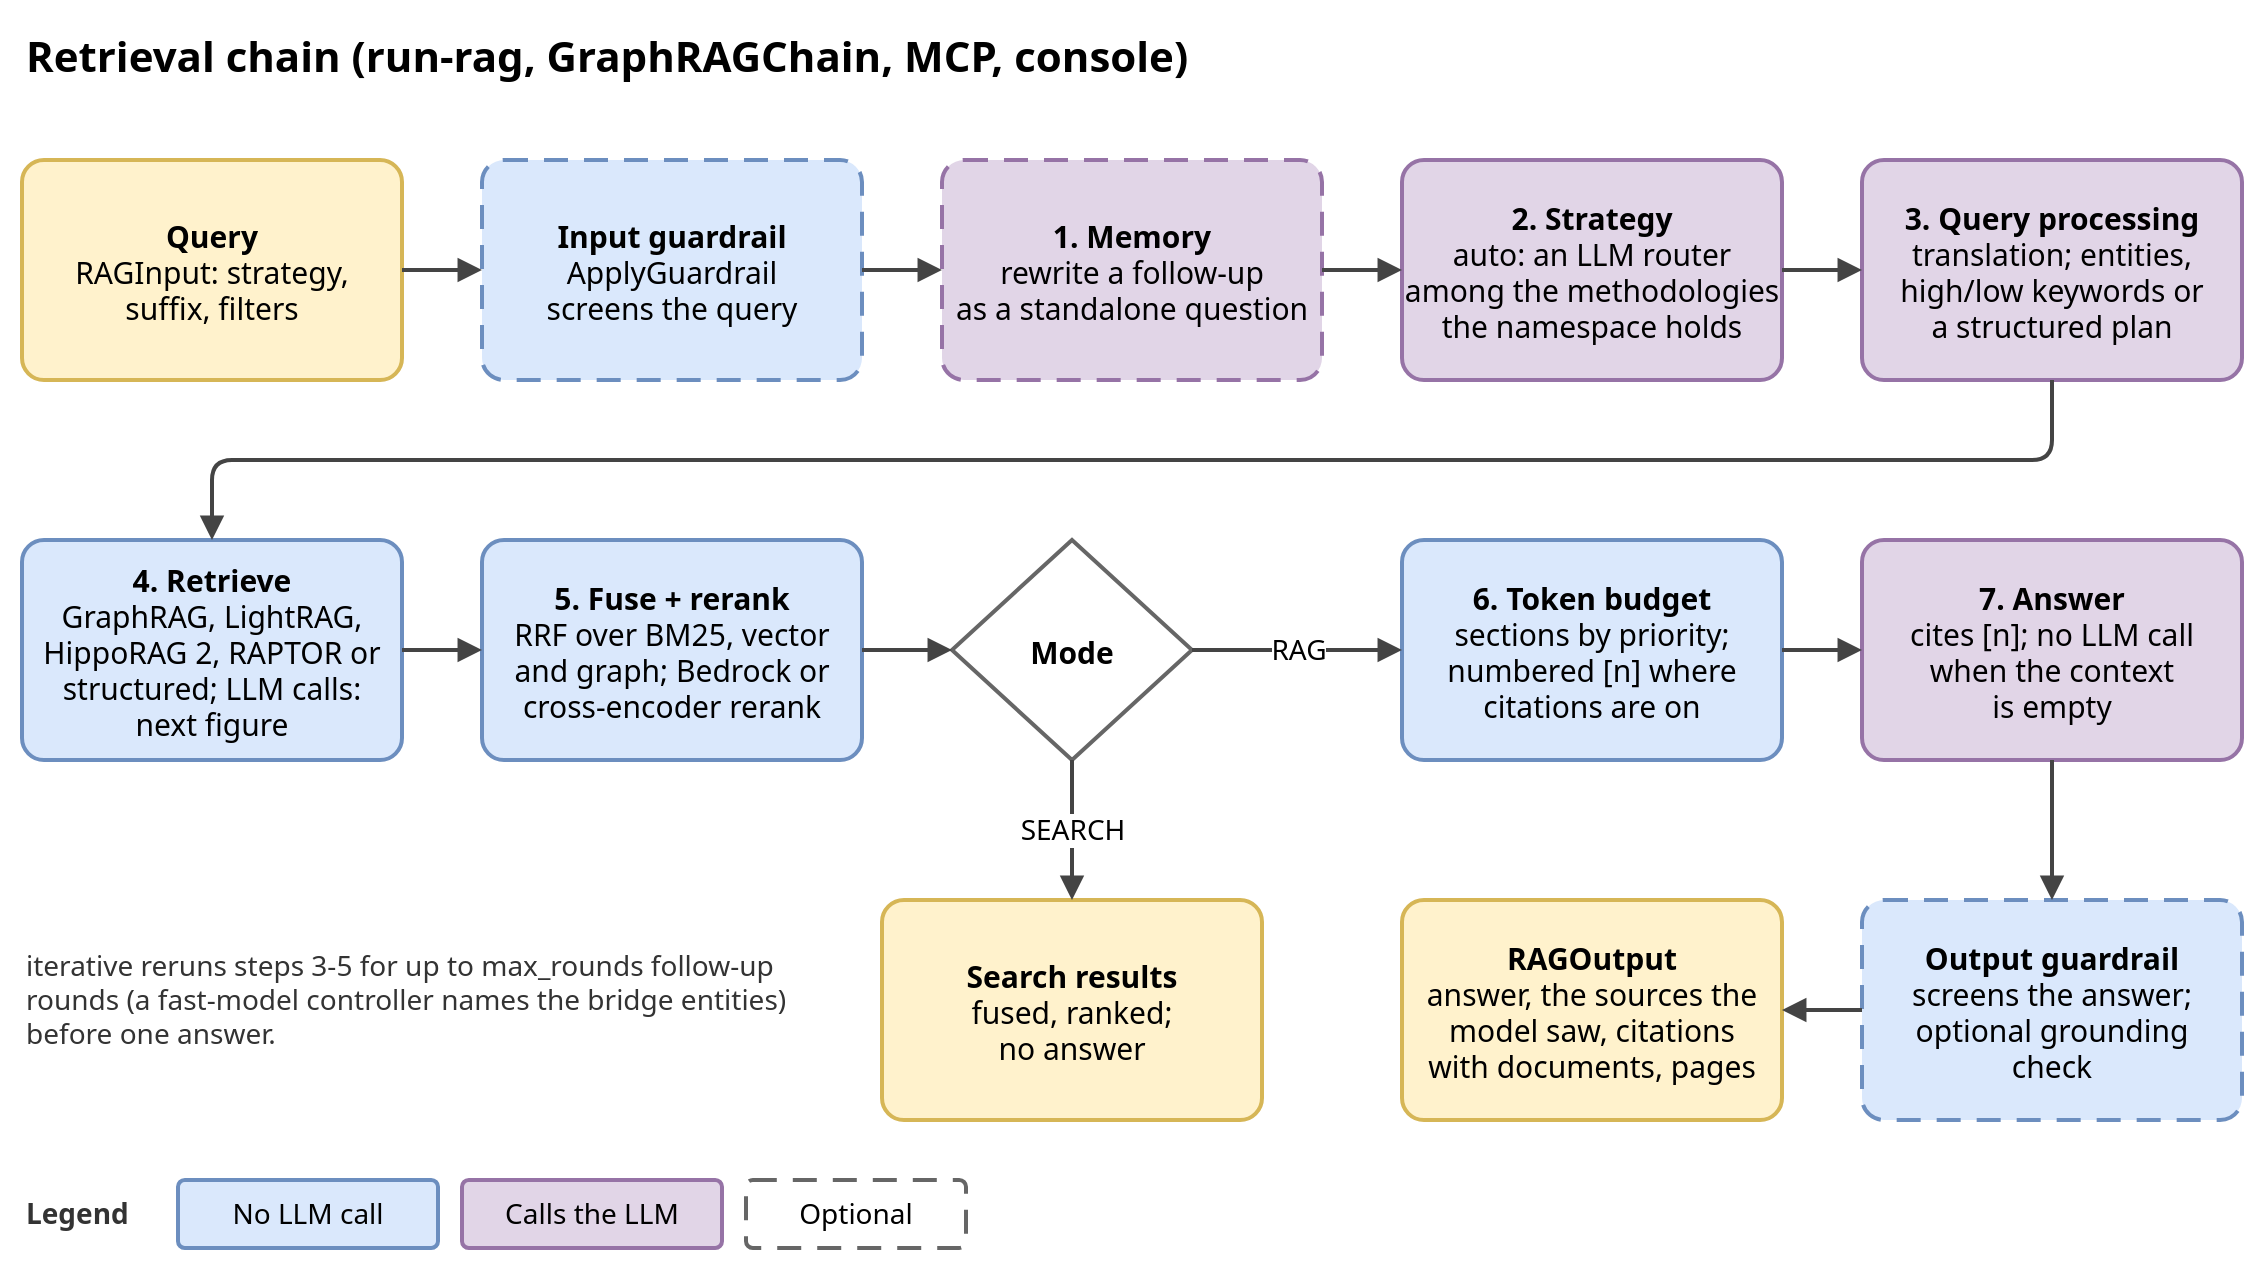

The diagram above was exported from draw.io. Its source (the exported page's mxGraphModel, read from the mxfile embedded in the PNG):
<mxGraphModel adaptiveColors="none" grid="0" page="0">
  <root>
    <mxCell id="0" />
    <mxCell id="1" parent="0" />
    <mxCell id="ret1" value="Retrieval chain (run-rag, GraphRAGChain, MCP, console)" style="text;html=1;fontSize=21;fontStyle=1;align=left;verticalAlign=middle;fontFamily=Noto Sans;" vertex="1" parent="1">
      <mxGeometry x="0" y="0" width="900" height="36" as="geometry" />
    </mxCell>
    <mxCell id="ret2" value="&lt;b&gt;Query&lt;/b&gt;&lt;br&gt;RAGInput: strategy,&lt;br&gt;suffix, filters" style="rounded=1;whiteSpace=wrap;html=1;arcSize=10;strokeWidth=2;fontSize=15;fontFamily=Noto Sans;fillColor=#fff2cc;strokeColor=#d6b656;" vertex="1" parent="1">
      <mxGeometry x="0" y="70" width="190" height="110" as="geometry" />
    </mxCell>
    <mxCell id="ret3" value="&lt;b&gt;Input guardrail&lt;/b&gt;&lt;br&gt;ApplyGuardrail&lt;br&gt;screens the query" style="rounded=1;whiteSpace=wrap;html=1;arcSize=10;strokeWidth=2;fontSize=15;fontFamily=Noto Sans;fillColor=#dae8fc;strokeColor=#6c8ebf;dashed=1;dashPattern=6 4;" vertex="1" parent="1">
      <mxGeometry x="230" y="70" width="190" height="110" as="geometry" />
    </mxCell>
    <mxCell id="ret4" value="&lt;b&gt;1. Memory&lt;/b&gt;&lt;br&gt;rewrite a follow-up&lt;br&gt;as a standalone question" style="rounded=1;whiteSpace=wrap;html=1;arcSize=10;strokeWidth=2;fontSize=15;fontFamily=Noto Sans;fillColor=#e1d5e7;strokeColor=#9673a6;dashed=1;dashPattern=6 4;" vertex="1" parent="1">
      <mxGeometry x="460" y="70" width="190" height="110" as="geometry" />
    </mxCell>
    <mxCell id="ret5" value="&lt;b&gt;2. Strategy&lt;/b&gt;&lt;br&gt;auto: an LLM router&lt;br&gt;among the methodologies&lt;br&gt;the namespace holds" style="rounded=1;whiteSpace=wrap;html=1;arcSize=10;strokeWidth=2;fontSize=15;fontFamily=Noto Sans;fillColor=#e1d5e7;strokeColor=#9673a6;" vertex="1" parent="1">
      <mxGeometry x="690" y="70" width="190" height="110" as="geometry" />
    </mxCell>
    <mxCell id="ret6" value="&lt;b&gt;3. Query processing&lt;/b&gt;&lt;br&gt;translation; entities,&lt;br&gt;high/low keywords or&lt;br&gt;a structured plan" style="rounded=1;whiteSpace=wrap;html=1;arcSize=10;strokeWidth=2;fontSize=15;fontFamily=Noto Sans;fillColor=#e1d5e7;strokeColor=#9673a6;" vertex="1" parent="1">
      <mxGeometry x="920" y="70" width="190" height="110" as="geometry" />
    </mxCell>
    <mxCell id="ret7" value="&lt;b&gt;4. Retrieve&lt;/b&gt;&lt;br&gt;GraphRAG, LightRAG,&lt;br&gt;HippoRAG 2, RAPTOR or&lt;br&gt;structured; LLM calls:&lt;br&gt;next figure" style="rounded=1;whiteSpace=wrap;html=1;arcSize=10;strokeWidth=2;fontSize=15;fontFamily=Noto Sans;fillColor=#dae8fc;strokeColor=#6c8ebf;" vertex="1" parent="1">
      <mxGeometry x="0" y="260" width="190" height="110" as="geometry" />
    </mxCell>
    <mxCell id="ret8" value="&lt;b&gt;5. Fuse + rerank&lt;/b&gt;&lt;br&gt;RRF over BM25, vector&lt;br&gt;and graph; Bedrock or&lt;br&gt;cross-encoder rerank" style="rounded=1;whiteSpace=wrap;html=1;arcSize=10;strokeWidth=2;fontSize=15;fontFamily=Noto Sans;fillColor=#dae8fc;strokeColor=#6c8ebf;" vertex="1" parent="1">
      <mxGeometry x="230" y="260" width="190" height="110" as="geometry" />
    </mxCell>
    <mxCell id="ret9" value="&lt;b&gt;Mode&lt;/b&gt;" style="rhombus;whiteSpace=wrap;html=1;strokeWidth=2;fontSize=15;fillColor=#ffffff;strokeColor=#666666;fontFamily=Noto Sans;" vertex="1" parent="1">
      <mxGeometry x="465" y="260" width="120" height="110" as="geometry" />
    </mxCell>
    <mxCell id="ret10" value="&lt;b&gt;6. Token budget&lt;/b&gt;&lt;br&gt;sections by priority;&lt;br&gt;numbered [n] where&lt;br&gt;citations are on" style="rounded=1;whiteSpace=wrap;html=1;arcSize=10;strokeWidth=2;fontSize=15;fontFamily=Noto Sans;fillColor=#dae8fc;strokeColor=#6c8ebf;" vertex="1" parent="1">
      <mxGeometry x="690" y="260" width="190" height="110" as="geometry" />
    </mxCell>
    <mxCell id="ret11" value="&lt;b&gt;7. Answer&lt;/b&gt;&lt;br&gt;cites [n]; no LLM call&lt;br&gt;when the context&lt;br&gt;is empty" style="rounded=1;whiteSpace=wrap;html=1;arcSize=10;strokeWidth=2;fontSize=15;fontFamily=Noto Sans;fillColor=#e1d5e7;strokeColor=#9673a6;" vertex="1" parent="1">
      <mxGeometry x="920" y="260" width="190" height="110" as="geometry" />
    </mxCell>
    <mxCell id="ret12" value="&lt;b&gt;Search results&lt;/b&gt;&lt;br&gt;fused, ranked;&lt;br&gt;no answer" style="rounded=1;whiteSpace=wrap;html=1;arcSize=10;strokeWidth=2;fontSize=15;fontFamily=Noto Sans;fillColor=#fff2cc;strokeColor=#d6b656;" vertex="1" parent="1">
      <mxGeometry x="430" y="440" width="190" height="110" as="geometry" />
    </mxCell>
    <mxCell id="ret13" value="&lt;b&gt;RAGOutput&lt;/b&gt;&lt;br&gt;answer, the sources the&lt;br&gt;model saw, citations&lt;br&gt;with documents, pages" style="rounded=1;whiteSpace=wrap;html=1;arcSize=10;strokeWidth=2;fontSize=15;fontFamily=Noto Sans;fillColor=#fff2cc;strokeColor=#d6b656;" vertex="1" parent="1">
      <mxGeometry x="690" y="440" width="190" height="110" as="geometry" />
    </mxCell>
    <mxCell id="ret14" value="&lt;b&gt;Output guardrail&lt;/b&gt;&lt;br&gt;screens the answer;&lt;br&gt;optional grounding&lt;br&gt;check" style="rounded=1;whiteSpace=wrap;html=1;arcSize=10;strokeWidth=2;fontSize=15;fontFamily=Noto Sans;fillColor=#dae8fc;strokeColor=#6c8ebf;dashed=1;dashPattern=6 4;" vertex="1" parent="1">
      <mxGeometry x="920" y="440" width="190" height="110" as="geometry" />
    </mxCell>
    <mxCell id="ret15" value="iterative reruns steps 3-5 for up to max_rounds follow-up rounds (a fast-model controller names the bridge entities) before one answer." style="text;html=1;fontSize=14;align=left;verticalAlign=middle;whiteSpace=wrap;fontColor=#333333;fontFamily=Noto Sans;" vertex="1" parent="1">
      <mxGeometry x="0" y="440" width="400" height="100" as="geometry" />
    </mxCell>
    <mxCell id="ret20" value="" style="edgeStyle=orthogonalEdgeStyle;rounded=1;html=1;strokeWidth=2;strokeColor=#444444;endArrow=block;endFill=1;endSize=7;fontSize=14;labelBackgroundColor=#ffffff;fontFamily=Noto Sans;" edge="1" parent="1" source="ret2" target="ret3">
      <mxGeometry relative="1" as="geometry" />
    </mxCell>
    <mxCell id="ret21" value="" style="edgeStyle=orthogonalEdgeStyle;rounded=1;html=1;strokeWidth=2;strokeColor=#444444;endArrow=block;endFill=1;endSize=7;fontSize=14;labelBackgroundColor=#ffffff;fontFamily=Noto Sans;" edge="1" parent="1" source="ret3" target="ret4">
      <mxGeometry relative="1" as="geometry" />
    </mxCell>
    <mxCell id="ret22" value="" style="edgeStyle=orthogonalEdgeStyle;rounded=1;html=1;strokeWidth=2;strokeColor=#444444;endArrow=block;endFill=1;endSize=7;fontSize=14;labelBackgroundColor=#ffffff;fontFamily=Noto Sans;" edge="1" parent="1" source="ret4" target="ret5">
      <mxGeometry relative="1" as="geometry" />
    </mxCell>
    <mxCell id="ret23" value="" style="edgeStyle=orthogonalEdgeStyle;rounded=1;html=1;strokeWidth=2;strokeColor=#444444;endArrow=block;endFill=1;endSize=7;fontSize=14;labelBackgroundColor=#ffffff;fontFamily=Noto Sans;" edge="1" parent="1" source="ret5" target="ret6">
      <mxGeometry relative="1" as="geometry" />
    </mxCell>
    <mxCell id="ret24" value="" style="edgeStyle=orthogonalEdgeStyle;rounded=1;html=1;strokeWidth=2;strokeColor=#444444;endArrow=block;endFill=1;endSize=7;fontSize=14;labelBackgroundColor=#ffffff;fontFamily=Noto Sans;exitX=0.5;exitY=1;entryX=0.5;entryY=0;" edge="1" parent="1" source="ret6" target="ret7">
      <mxGeometry relative="1" as="geometry" />
    </mxCell>
    <mxCell id="ret25" value="" style="edgeStyle=orthogonalEdgeStyle;rounded=1;html=1;strokeWidth=2;strokeColor=#444444;endArrow=block;endFill=1;endSize=7;fontSize=14;labelBackgroundColor=#ffffff;fontFamily=Noto Sans;" edge="1" parent="1" source="ret7" target="ret8">
      <mxGeometry relative="1" as="geometry" />
    </mxCell>
    <mxCell id="ret26" value="" style="edgeStyle=orthogonalEdgeStyle;rounded=1;html=1;strokeWidth=2;strokeColor=#444444;endArrow=block;endFill=1;endSize=7;fontSize=14;labelBackgroundColor=#ffffff;fontFamily=Noto Sans;" edge="1" parent="1" source="ret8" target="ret9">
      <mxGeometry relative="1" as="geometry" />
    </mxCell>
    <mxCell id="ret27" value="RAG" style="edgeStyle=orthogonalEdgeStyle;rounded=1;html=1;strokeWidth=2;strokeColor=#444444;endArrow=block;endFill=1;endSize=7;fontSize=14;labelBackgroundColor=#ffffff;fontFamily=Noto Sans;" edge="1" parent="1" source="ret9" target="ret10">
      <mxGeometry relative="1" as="geometry" />
    </mxCell>
    <mxCell id="ret28" value="SEARCH" style="edgeStyle=orthogonalEdgeStyle;rounded=1;html=1;strokeWidth=2;strokeColor=#444444;endArrow=block;endFill=1;endSize=7;fontSize=14;labelBackgroundColor=#ffffff;fontFamily=Noto Sans;exitX=0.5;exitY=1;entryX=0.5;entryY=0;" edge="1" parent="1" source="ret9" target="ret12">
      <mxGeometry relative="1" as="geometry" />
    </mxCell>
    <mxCell id="ret29" value="" style="edgeStyle=orthogonalEdgeStyle;rounded=1;html=1;strokeWidth=2;strokeColor=#444444;endArrow=block;endFill=1;endSize=7;fontSize=14;labelBackgroundColor=#ffffff;fontFamily=Noto Sans;" edge="1" parent="1" source="ret10" target="ret11">
      <mxGeometry relative="1" as="geometry" />
    </mxCell>
    <mxCell id="ret30" value="" style="edgeStyle=orthogonalEdgeStyle;rounded=1;html=1;strokeWidth=2;strokeColor=#444444;endArrow=block;endFill=1;endSize=7;fontSize=14;labelBackgroundColor=#ffffff;fontFamily=Noto Sans;exitX=0.5;exitY=1;entryX=0.5;entryY=0;" edge="1" parent="1" source="ret11" target="ret14">
      <mxGeometry relative="1" as="geometry" />
    </mxCell>
    <mxCell id="ret31" value="" style="edgeStyle=orthogonalEdgeStyle;rounded=1;html=1;strokeWidth=2;strokeColor=#444444;endArrow=block;endFill=1;endSize=7;fontSize=14;labelBackgroundColor=#ffffff;fontFamily=Noto Sans;" edge="1" parent="1" source="ret14" target="ret13">
      <mxGeometry relative="1" as="geometry" />
    </mxCell>
    <mxCell id="ret40" value="&lt;b&gt;Legend&lt;/b&gt;" style="text;html=1;fontSize=14;align=left;verticalAlign=middle;whiteSpace=wrap;fontColor=#333333;fontFamily=Noto Sans;" vertex="1" parent="1">
      <mxGeometry x="0" y="580" width="70" height="34" as="geometry" />
    </mxCell>
    <mxCell id="ret41" value="No LLM call" style="rounded=1;whiteSpace=wrap;html=1;arcSize=10;strokeWidth=2;fontFamily=Noto Sans;fontSize=14;fillColor=#dae8fc;strokeColor=#6c8ebf;" vertex="1" parent="1">
      <mxGeometry x="78" y="580" width="130" height="34" as="geometry" />
    </mxCell>
    <mxCell id="ret42" value="Calls the LLM" style="rounded=1;whiteSpace=wrap;html=1;arcSize=10;strokeWidth=2;fontFamily=Noto Sans;fontSize=14;fillColor=#e1d5e7;strokeColor=#9673a6;" vertex="1" parent="1">
      <mxGeometry x="220" y="580" width="130" height="34" as="geometry" />
    </mxCell>
    <mxCell id="ret43" value="Optional" style="rounded=1;whiteSpace=wrap;html=1;arcSize=10;strokeWidth=2;fontFamily=Noto Sans;fontSize=14;fillColor=#ffffff;strokeColor=#666666;dashed=1;dashPattern=6 4;" vertex="1" parent="1">
      <mxGeometry x="362" y="580" width="110" height="34" as="geometry" />
    </mxCell>
  </root>
</mxGraphModel>